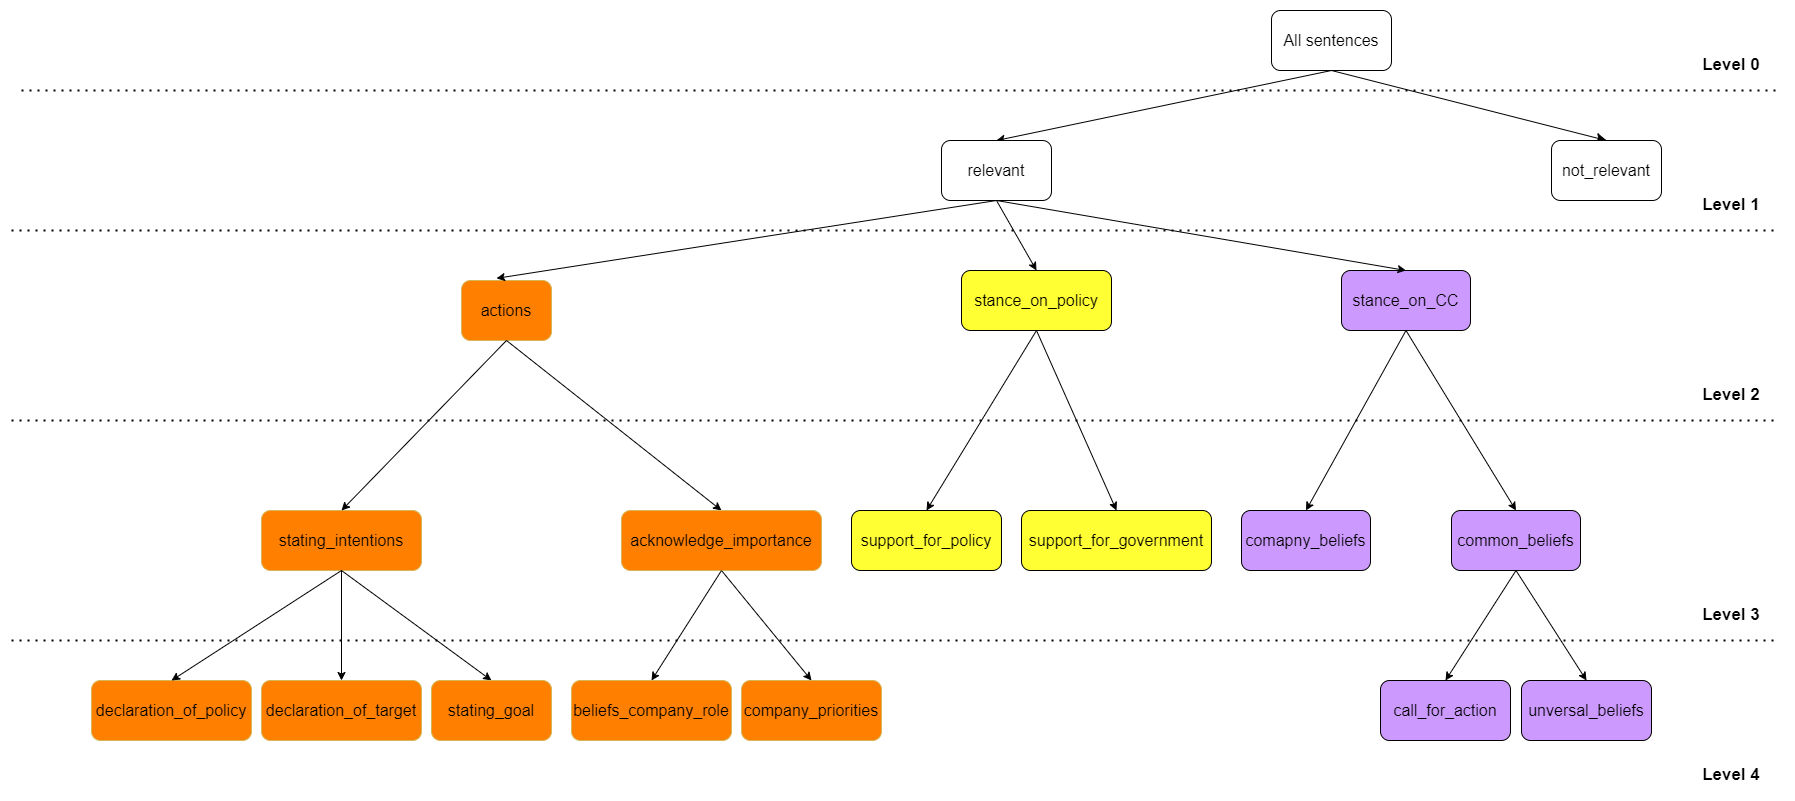

The diagram above was exported from draw.io. Its source (the exported page's mxGraphModel, read from the mxfile embedded in the PNG):
<mxGraphModel dx="3612" dy="2614" grid="1" gridSize="10" guides="1" tooltips="1" connect="1" arrows="1" fold="1" page="1" pageScale="1" pageWidth="827" pageHeight="1169" math="0" shadow="0">
  <root>
    <mxCell id="0" />
    <mxCell id="1" parent="0" />
    <mxCell id="D-b0klR_BIZt1vYjH0j_-2" style="edgeStyle=none;curved=1;rounded=0;orthogonalLoop=1;jettySize=auto;html=1;exitX=0.5;exitY=1;exitDx=0;exitDy=0;entryX=0.5;entryY=0;entryDx=0;entryDy=0;fontSize=12;startSize=8;endSize=8;" parent="1" source="D-b0klR_BIZt1vYjH0j_-3" target="D-b0klR_BIZt1vYjH0j_-4" edge="1">
      <mxGeometry relative="1" as="geometry" />
    </mxCell>
    <mxCell id="D-b0klR_BIZt1vYjH0j_-3" value="All sentences" style="rounded=1;whiteSpace=wrap;html=1;fontSize=16;" parent="1" vertex="1">
      <mxGeometry x="610" y="-580" width="120" height="60" as="geometry" />
    </mxCell>
    <mxCell id="D-b0klR_BIZt1vYjH0j_-4" value="not_relevant" style="rounded=1;whiteSpace=wrap;html=1;fontSize=16;" parent="1" vertex="1">
      <mxGeometry x="890" y="-450" width="110" height="60" as="geometry" />
    </mxCell>
    <mxCell id="D-b0klR_BIZt1vYjH0j_-5" value="support_for_government" style="rounded=1;whiteSpace=wrap;html=1;fontSize=16;fillColor=#FFFF33;" parent="1" vertex="1">
      <mxGeometry x="360" y="-80" width="190" height="60" as="geometry" />
    </mxCell>
    <mxCell id="D-b0klR_BIZt1vYjH0j_-6" value="support_for_policy" style="rounded=1;whiteSpace=wrap;html=1;fontSize=16;fillColor=#FFFF33;" parent="1" vertex="1">
      <mxGeometry x="190" y="-80" width="150" height="60" as="geometry" />
    </mxCell>
    <mxCell id="D-b0klR_BIZt1vYjH0j_-7" value="declaration_of_target" style="rounded=1;whiteSpace=wrap;html=1;fontSize=16;fillColor=#FF8000;strokeColor=#d6b656;" parent="1" vertex="1">
      <mxGeometry x="-400" y="90" width="160" height="60" as="geometry" />
    </mxCell>
    <mxCell id="D-b0klR_BIZt1vYjH0j_-8" value="declaration_of_policy" style="rounded=1;whiteSpace=wrap;html=1;fontSize=16;fillColor=#FF8000;strokeColor=#d6b656;" parent="1" vertex="1">
      <mxGeometry x="-570" y="90" width="160" height="60" as="geometry" />
    </mxCell>
    <mxCell id="D-b0klR_BIZt1vYjH0j_-9" value="beliefs_company_role" style="rounded=1;whiteSpace=wrap;html=1;fontSize=16;fillColor=#FF8000;strokeColor=#d6b656;" parent="1" vertex="1">
      <mxGeometry x="-90" y="90" width="160" height="60" as="geometry" />
    </mxCell>
    <mxCell id="D-b0klR_BIZt1vYjH0j_-10" value="comapny_beliefs" style="rounded=1;whiteSpace=wrap;html=1;fontSize=16;fillColor=#CC99FF;" parent="1" vertex="1">
      <mxGeometry x="580" y="-80" width="129" height="60" as="geometry" />
    </mxCell>
    <mxCell id="D-b0klR_BIZt1vYjH0j_-11" value="company_priorities" style="rounded=1;whiteSpace=wrap;html=1;fontSize=16;fillColor=#FF8000;strokeColor=#d6b656;" parent="1" vertex="1">
      <mxGeometry x="80" y="90" width="140" height="60" as="geometry" />
    </mxCell>
    <mxCell id="D-b0klR_BIZt1vYjH0j_-14" value="unversal_beliefs" style="rounded=1;whiteSpace=wrap;html=1;fontSize=16;fillColor=#CC99FF;" parent="1" vertex="1">
      <mxGeometry x="860" y="90" width="130" height="60" as="geometry" />
    </mxCell>
    <mxCell id="D-b0klR_BIZt1vYjH0j_-15" value="call_for_action" style="rounded=1;whiteSpace=wrap;html=1;fontSize=16;fillColor=#CC99FF;" parent="1" vertex="1">
      <mxGeometry x="719" y="90" width="130" height="60" as="geometry" />
    </mxCell>
    <mxCell id="D-b0klR_BIZt1vYjH0j_-16" value="actions" style="rounded=1;whiteSpace=wrap;html=1;fontSize=16;fillColor=#FF8000;strokeColor=#d6b656;" parent="1" vertex="1">
      <mxGeometry x="-200" y="-310" width="90" height="60" as="geometry" />
    </mxCell>
    <mxCell id="D-b0klR_BIZt1vYjH0j_-17" value="stance_on_policy" style="rounded=1;whiteSpace=wrap;html=1;fontSize=16;fillColor=#FFFF33;" parent="1" vertex="1">
      <mxGeometry x="300" y="-320" width="150" height="60" as="geometry" />
    </mxCell>
    <mxCell id="D-b0klR_BIZt1vYjH0j_-18" value="stance_on_CC" style="rounded=1;whiteSpace=wrap;html=1;fontSize=16;fillColor=#CC99FF;" parent="1" vertex="1">
      <mxGeometry x="680" y="-320" width="129" height="60" as="geometry" />
    </mxCell>
    <mxCell id="D-b0klR_BIZt1vYjH0j_-24" value="" style="endArrow=classic;html=1;rounded=0;entryX=0.5;entryY=0;entryDx=0;entryDy=0;exitX=0.5;exitY=1;exitDx=0;exitDy=0;" parent="1" source="X6ugXN7vhu0_0tiW3c5M-8" target="D-b0klR_BIZt1vYjH0j_-11" edge="1">
      <mxGeometry width="50" height="50" relative="1" as="geometry">
        <mxPoint x="-525" y="-230" as="sourcePoint" />
        <mxPoint x="-230" y="-80" as="targetPoint" />
      </mxGeometry>
    </mxCell>
    <mxCell id="D-b0klR_BIZt1vYjH0j_-25" value="" style="endArrow=classic;html=1;rounded=0;entryX=0.5;entryY=0;entryDx=0;entryDy=0;exitX=0.5;exitY=1;exitDx=0;exitDy=0;" parent="1" source="D-b0klR_BIZt1vYjH0j_-17" target="D-b0klR_BIZt1vYjH0j_-6" edge="1">
      <mxGeometry width="50" height="50" relative="1" as="geometry">
        <mxPoint x="-20" y="-260" as="sourcePoint" />
        <mxPoint x="275" y="-110" as="targetPoint" />
      </mxGeometry>
    </mxCell>
    <mxCell id="D-b0klR_BIZt1vYjH0j_-26" value="" style="endArrow=classic;html=1;rounded=0;entryX=0.5;entryY=0;entryDx=0;entryDy=0;exitX=0.5;exitY=1;exitDx=0;exitDy=0;" parent="1" source="D-b0klR_BIZt1vYjH0j_-17" target="D-b0klR_BIZt1vYjH0j_-5" edge="1">
      <mxGeometry width="50" height="50" relative="1" as="geometry">
        <mxPoint x="365" y="-230" as="sourcePoint" />
        <mxPoint x="275" y="-70" as="targetPoint" />
      </mxGeometry>
    </mxCell>
    <mxCell id="D-b0klR_BIZt1vYjH0j_-27" value="" style="endArrow=classic;html=1;rounded=0;entryX=0.5;entryY=0;entryDx=0;entryDy=0;exitX=0.5;exitY=1;exitDx=0;exitDy=0;" parent="1" source="D-b0klR_BIZt1vYjH0j_-18" target="D-b0klR_BIZt1vYjH0j_-10" edge="1">
      <mxGeometry width="50" height="50" relative="1" as="geometry">
        <mxPoint x="305" y="-230" as="sourcePoint" />
        <mxPoint x="405" y="-70" as="targetPoint" />
      </mxGeometry>
    </mxCell>
    <mxCell id="D-b0klR_BIZt1vYjH0j_-30" value="" style="endArrow=classic;html=1;rounded=0;entryX=0.5;entryY=0;entryDx=0;entryDy=0;exitX=0.5;exitY=1;exitDx=0;exitDy=0;" parent="1" source="qtOKpOsXk4Db-FDS2Cgn-1" target="D-b0klR_BIZt1vYjH0j_-17" edge="1">
      <mxGeometry width="50" height="50" relative="1" as="geometry">
        <mxPoint x="815" y="-210" as="sourcePoint" />
        <mxPoint x="675" y="-50" as="targetPoint" />
      </mxGeometry>
    </mxCell>
    <mxCell id="D-b0klR_BIZt1vYjH0j_-33" value="common_beliefs" style="rounded=1;whiteSpace=wrap;html=1;fontSize=16;fillColor=#CC99FF;" parent="1" vertex="1">
      <mxGeometry x="790" y="-80" width="129" height="60" as="geometry" />
    </mxCell>
    <mxCell id="D-b0klR_BIZt1vYjH0j_-34" value="" style="endArrow=classic;html=1;rounded=0;entryX=0.5;entryY=0;entryDx=0;entryDy=0;exitX=0.5;exitY=1;exitDx=0;exitDy=0;" parent="1" source="D-b0klR_BIZt1vYjH0j_-18" target="D-b0klR_BIZt1vYjH0j_-33" edge="1">
      <mxGeometry width="50" height="50" relative="1" as="geometry">
        <mxPoint x="795" y="-230" as="sourcePoint" />
        <mxPoint x="655" y="-70" as="targetPoint" />
      </mxGeometry>
    </mxCell>
    <mxCell id="D-b0klR_BIZt1vYjH0j_-36" value="" style="endArrow=classic;html=1;rounded=0;entryX=0.5;entryY=0;entryDx=0;entryDy=0;exitX=0.5;exitY=1;exitDx=0;exitDy=0;" parent="1" source="D-b0klR_BIZt1vYjH0j_-33" target="D-b0klR_BIZt1vYjH0j_-15" edge="1">
      <mxGeometry width="50" height="50" relative="1" as="geometry">
        <mxPoint x="795" y="-230" as="sourcePoint" />
        <mxPoint x="865" y="-70" as="targetPoint" />
      </mxGeometry>
    </mxCell>
    <mxCell id="D-b0klR_BIZt1vYjH0j_-37" value="" style="endArrow=classic;html=1;rounded=0;entryX=0.5;entryY=0;entryDx=0;entryDy=0;exitX=0.5;exitY=1;exitDx=0;exitDy=0;" parent="1" source="D-b0klR_BIZt1vYjH0j_-33" target="D-b0klR_BIZt1vYjH0j_-14" edge="1">
      <mxGeometry width="50" height="50" relative="1" as="geometry">
        <mxPoint x="865" y="-10" as="sourcePoint" />
        <mxPoint x="794" y="100" as="targetPoint" />
      </mxGeometry>
    </mxCell>
    <mxCell id="X6ugXN7vhu0_0tiW3c5M-1" value="stating_intentions" style="rounded=1;whiteSpace=wrap;html=1;fontSize=16;fillColor=#FF8000;strokeColor=#d6b656;" parent="1" vertex="1">
      <mxGeometry x="-400" y="-80" width="160" height="60" as="geometry" />
    </mxCell>
    <mxCell id="X6ugXN7vhu0_0tiW3c5M-3" value="" style="endArrow=classic;html=1;rounded=0;entryX=0.5;entryY=0;entryDx=0;entryDy=0;exitX=0.5;exitY=1;exitDx=0;exitDy=0;" parent="1" source="X6ugXN7vhu0_0tiW3c5M-1" target="D-b0klR_BIZt1vYjH0j_-8" edge="1">
      <mxGeometry width="50" height="50" relative="1" as="geometry">
        <mxPoint x="-580" y="-220" as="sourcePoint" />
        <mxPoint x="-295" y="100" as="targetPoint" />
      </mxGeometry>
    </mxCell>
    <mxCell id="X6ugXN7vhu0_0tiW3c5M-4" value="" style="endArrow=classic;html=1;rounded=0;entryX=0.5;entryY=0;entryDx=0;entryDy=0;exitX=0.5;exitY=1;exitDx=0;exitDy=0;" parent="1" source="D-b0klR_BIZt1vYjH0j_-16" target="X6ugXN7vhu0_0tiW3c5M-1" edge="1">
      <mxGeometry width="50" height="50" relative="1" as="geometry">
        <mxPoint x="-530" y="-240" as="sourcePoint" />
        <mxPoint x="-345" y="110" as="targetPoint" />
      </mxGeometry>
    </mxCell>
    <mxCell id="X6ugXN7vhu0_0tiW3c5M-5" value="" style="endArrow=classic;html=1;rounded=0;entryX=0.5;entryY=0;entryDx=0;entryDy=0;exitX=0.5;exitY=1;exitDx=0;exitDy=0;" parent="1" source="X6ugXN7vhu0_0tiW3c5M-1" target="D-b0klR_BIZt1vYjH0j_-7" edge="1">
      <mxGeometry width="50" height="50" relative="1" as="geometry">
        <mxPoint x="-535" y="-240" as="sourcePoint" />
        <mxPoint x="-250" y="80" as="targetPoint" />
      </mxGeometry>
    </mxCell>
    <mxCell id="X6ugXN7vhu0_0tiW3c5M-9" value="" style="endArrow=classic;html=1;rounded=0;entryX=0.5;entryY=0;entryDx=0;entryDy=0;exitX=0.5;exitY=1;exitDx=0;exitDy=0;" parent="1" source="D-b0klR_BIZt1vYjH0j_-16" target="X6ugXN7vhu0_0tiW3c5M-8" edge="1">
      <mxGeometry width="50" height="50" relative="1" as="geometry">
        <mxPoint x="-535" y="-240" as="sourcePoint" />
        <mxPoint x="-70" y="80" as="targetPoint" />
      </mxGeometry>
    </mxCell>
    <mxCell id="X6ugXN7vhu0_0tiW3c5M-8" value="acknowledge_importance" style="rounded=1;whiteSpace=wrap;html=1;fontSize=16;fillColor=#FF8000;strokeColor=#d6b656;" parent="1" vertex="1">
      <mxGeometry x="-40" y="-80" width="200" height="60" as="geometry" />
    </mxCell>
    <mxCell id="X6ugXN7vhu0_0tiW3c5M-12" value="" style="endArrow=classic;html=1;rounded=0;entryX=0.5;entryY=0;entryDx=0;entryDy=0;exitX=0.5;exitY=1;exitDx=0;exitDy=0;" parent="1" source="X6ugXN7vhu0_0tiW3c5M-8" target="D-b0klR_BIZt1vYjH0j_-9" edge="1">
      <mxGeometry width="50" height="50" relative="1" as="geometry">
        <mxPoint x="-170" y="20" as="sourcePoint" />
        <mxPoint x="-60" y="90" as="targetPoint" />
      </mxGeometry>
    </mxCell>
    <mxCell id="vIM4IIOqHso0dBo0A_g6-2" value="" style="endArrow=classic;html=1;rounded=0;entryX=0.5;entryY=0;entryDx=0;entryDy=0;exitX=0.5;exitY=1;exitDx=0;exitDy=0;" parent="1" source="X6ugXN7vhu0_0tiW3c5M-1" target="vIM4IIOqHso0dBo0A_g6-1" edge="1">
      <mxGeometry width="50" height="50" relative="1" as="geometry">
        <mxPoint x="-740" y="-60" as="sourcePoint" />
        <mxPoint x="-470" y="290" as="targetPoint" />
      </mxGeometry>
    </mxCell>
    <mxCell id="vIM4IIOqHso0dBo0A_g6-1" value="stating_goal" style="rounded=1;whiteSpace=wrap;html=1;fontSize=16;fillColor=#FF8000;strokeColor=#d6b656;" parent="1" vertex="1">
      <mxGeometry x="-230" y="90" width="120" height="60" as="geometry" />
    </mxCell>
    <mxCell id="qtOKpOsXk4Db-FDS2Cgn-2" value="" style="endArrow=classic;html=1;rounded=0;entryX=0.5;entryY=0;entryDx=0;entryDy=0;exitX=0.5;exitY=1;exitDx=0;exitDy=0;" parent="1" source="D-b0klR_BIZt1vYjH0j_-3" target="qtOKpOsXk4Db-FDS2Cgn-1" edge="1">
      <mxGeometry width="50" height="50" relative="1" as="geometry">
        <mxPoint x="330" y="-540" as="sourcePoint" />
        <mxPoint x="295" y="-300" as="targetPoint" />
      </mxGeometry>
    </mxCell>
    <mxCell id="qtOKpOsXk4Db-FDS2Cgn-1" value="relevant" style="rounded=1;whiteSpace=wrap;html=1;fontSize=16;" parent="1" vertex="1">
      <mxGeometry x="280" y="-450" width="110" height="60" as="geometry" />
    </mxCell>
    <mxCell id="qtOKpOsXk4Db-FDS2Cgn-3" value="" style="endArrow=classic;html=1;rounded=0;entryX=0.5;entryY=0;entryDx=0;entryDy=0;exitX=0.5;exitY=1;exitDx=0;exitDy=0;" parent="1" source="qtOKpOsXk4Db-FDS2Cgn-1" target="D-b0klR_BIZt1vYjH0j_-18" edge="1">
      <mxGeometry width="50" height="50" relative="1" as="geometry">
        <mxPoint x="315" y="-400" as="sourcePoint" />
        <mxPoint x="305" y="-290" as="targetPoint" />
      </mxGeometry>
    </mxCell>
    <mxCell id="qtOKpOsXk4Db-FDS2Cgn-4" value="" style="endArrow=classic;html=1;rounded=0;entryX=0.389;entryY=-0.036;entryDx=0;entryDy=0;exitX=0.5;exitY=1;exitDx=0;exitDy=0;entryPerimeter=0;" parent="1" source="qtOKpOsXk4Db-FDS2Cgn-1" target="D-b0klR_BIZt1vYjH0j_-16" edge="1">
      <mxGeometry width="50" height="50" relative="1" as="geometry">
        <mxPoint x="315" y="-400" as="sourcePoint" />
        <mxPoint x="305" y="-290" as="targetPoint" />
      </mxGeometry>
    </mxCell>
    <mxCell id="htiH_yDGGgTfm43Z0-sK-1" value="" style="endArrow=none;dashed=1;html=1;dashPattern=1 3;strokeWidth=2;rounded=0;" edge="1" parent="1">
      <mxGeometry width="50" height="50" relative="1" as="geometry">
        <mxPoint x="-640" y="-500" as="sourcePoint" />
        <mxPoint x="1120" y="-500" as="targetPoint" />
      </mxGeometry>
    </mxCell>
    <mxCell id="htiH_yDGGgTfm43Z0-sK-2" value="" style="endArrow=none;dashed=1;html=1;dashPattern=1 3;strokeWidth=2;rounded=0;" edge="1" parent="1">
      <mxGeometry width="50" height="50" relative="1" as="geometry">
        <mxPoint x="-650" y="-360" as="sourcePoint" />
        <mxPoint x="1116.33" y="-360" as="targetPoint" />
      </mxGeometry>
    </mxCell>
    <mxCell id="htiH_yDGGgTfm43Z0-sK-4" value="" style="endArrow=none;dashed=1;html=1;dashPattern=1 3;strokeWidth=2;rounded=0;" edge="1" parent="1">
      <mxGeometry width="50" height="50" relative="1" as="geometry">
        <mxPoint x="-650" y="-170" as="sourcePoint" />
        <mxPoint x="1116.33" y="-170" as="targetPoint" />
      </mxGeometry>
    </mxCell>
    <mxCell id="htiH_yDGGgTfm43Z0-sK-5" value="" style="endArrow=none;dashed=1;html=1;dashPattern=1 3;strokeWidth=2;rounded=0;" edge="1" parent="1">
      <mxGeometry width="50" height="50" relative="1" as="geometry">
        <mxPoint x="-650" y="50" as="sourcePoint" />
        <mxPoint x="1116.33" y="50" as="targetPoint" />
      </mxGeometry>
    </mxCell>
    <mxCell id="htiH_yDGGgTfm43Z0-sK-6" value="&lt;font style=&quot;font-size: 17px;&quot;&gt;&lt;b&gt;Level 0&lt;/b&gt;&lt;/font&gt;" style="text;html=1;strokeColor=none;fillColor=none;align=center;verticalAlign=middle;whiteSpace=wrap;rounded=0;" vertex="1" parent="1">
      <mxGeometry x="1040" y="-540" width="60" height="30" as="geometry" />
    </mxCell>
    <mxCell id="htiH_yDGGgTfm43Z0-sK-9" value="&lt;font style=&quot;font-size: 17px;&quot;&gt;&lt;b&gt;Level 1&lt;br&gt;&lt;/b&gt;&lt;/font&gt;" style="text;html=1;strokeColor=none;fillColor=none;align=center;verticalAlign=middle;whiteSpace=wrap;rounded=0;" vertex="1" parent="1">
      <mxGeometry x="1040" y="-400" width="60" height="30" as="geometry" />
    </mxCell>
    <mxCell id="htiH_yDGGgTfm43Z0-sK-10" value="&lt;font style=&quot;font-size: 17px;&quot;&gt;&lt;b&gt;Level 2&lt;br&gt;&lt;/b&gt;&lt;/font&gt;" style="text;html=1;strokeColor=none;fillColor=none;align=center;verticalAlign=middle;whiteSpace=wrap;rounded=0;" vertex="1" parent="1">
      <mxGeometry x="1040" y="-210" width="60" height="30" as="geometry" />
    </mxCell>
    <mxCell id="htiH_yDGGgTfm43Z0-sK-11" value="&lt;font style=&quot;font-size: 17px;&quot;&gt;&lt;b&gt;Level 3&lt;/b&gt;&lt;/font&gt;" style="text;html=1;strokeColor=none;fillColor=none;align=center;verticalAlign=middle;whiteSpace=wrap;rounded=0;" vertex="1" parent="1">
      <mxGeometry x="1040" y="10" width="60" height="30" as="geometry" />
    </mxCell>
    <mxCell id="htiH_yDGGgTfm43Z0-sK-12" value="&lt;font style=&quot;font-size: 17px;&quot;&gt;&lt;b&gt;Level 4&lt;/b&gt;&lt;/font&gt;" style="text;html=1;strokeColor=none;fillColor=none;align=center;verticalAlign=middle;whiteSpace=wrap;rounded=0;" vertex="1" parent="1">
      <mxGeometry x="1040" y="170" width="60" height="30" as="geometry" />
    </mxCell>
  </root>
</mxGraphModel>